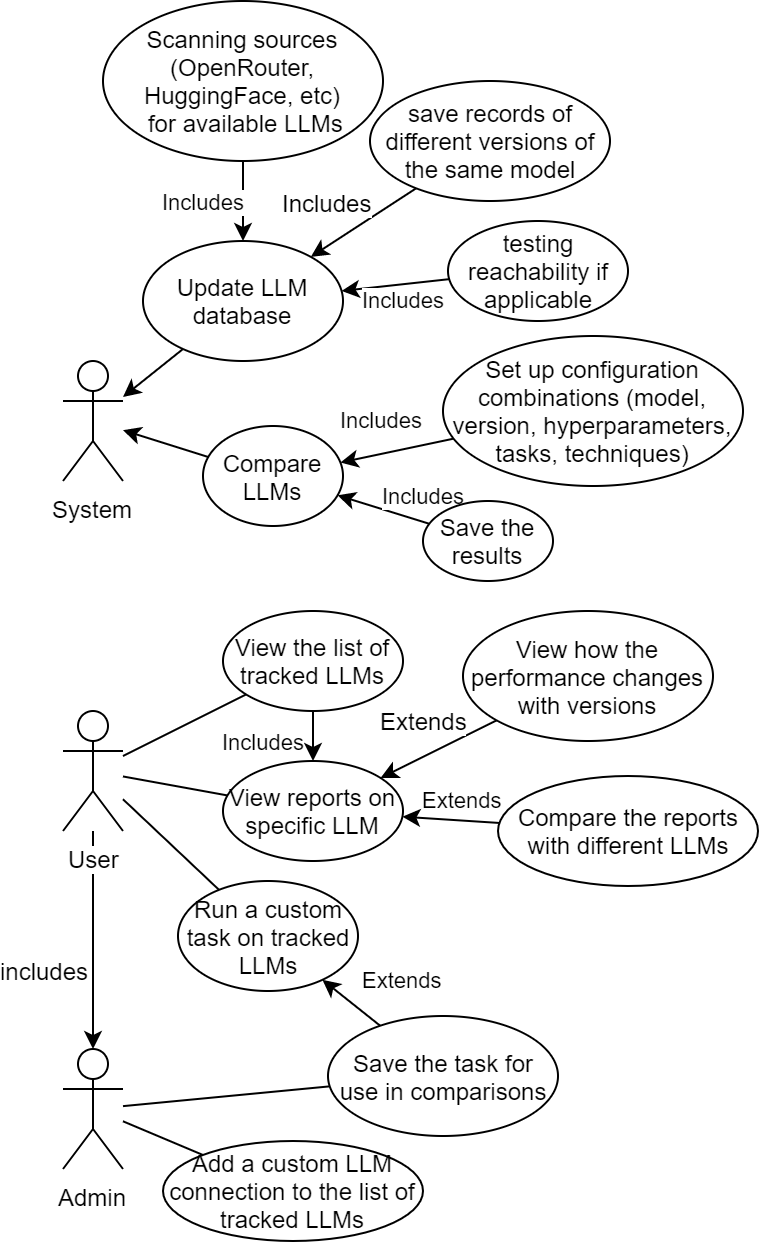

The diagram above was exported from draw.io. Its source (the exported page's mxGraphModel, read from the mxfile embedded in the PNG):
<mxGraphModel dx="1072" dy="792" grid="1" gridSize="10" guides="1" tooltips="1" connect="1" arrows="1" fold="1" page="1" pageScale="1" pageWidth="827" pageHeight="1169" math="0" shadow="0">
  <root>
    <mxCell id="0" />
    <mxCell id="1" parent="0" />
    <mxCell id="ItKMl8H8mMVrqPtcK-ZM-1" value="System" style="shape=umlActor;verticalLabelPosition=bottom;labelBackgroundColor=#ffffff;verticalAlign=top;html=1;outlineConnect=0;" parent="1" vertex="1">
      <mxGeometry x="200" y="210" width="30" height="60" as="geometry" />
    </mxCell>
    <mxCell id="ItKMl8H8mMVrqPtcK-ZM-4" value="" style="rounded=0;orthogonalLoop=1;jettySize=auto;html=1;" parent="1" source="ItKMl8H8mMVrqPtcK-ZM-2" target="ItKMl8H8mMVrqPtcK-ZM-3" edge="1">
      <mxGeometry relative="1" as="geometry" />
    </mxCell>
    <mxCell id="ItKMl8H8mMVrqPtcK-ZM-5" value="includes" style="text;html=1;resizable=0;points=[];align=center;verticalAlign=middle;labelBackgroundColor=#ffffff;" parent="ItKMl8H8mMVrqPtcK-ZM-4" vertex="1" connectable="0">
      <mxGeometry x="0.3429" y="-1" relative="1" as="geometry">
        <mxPoint x="-24" y="-4" as="offset" />
      </mxGeometry>
    </mxCell>
    <mxCell id="ItKMl8H8mMVrqPtcK-ZM-36" style="edgeStyle=none;rounded=0;orthogonalLoop=1;jettySize=auto;html=1;endArrow=none;endFill=0;" parent="1" source="ItKMl8H8mMVrqPtcK-ZM-2" target="ItKMl8H8mMVrqPtcK-ZM-29" edge="1">
      <mxGeometry relative="1" as="geometry" />
    </mxCell>
    <mxCell id="ItKMl8H8mMVrqPtcK-ZM-37" style="edgeStyle=none;rounded=0;orthogonalLoop=1;jettySize=auto;html=1;endArrow=none;endFill=0;" parent="1" source="ItKMl8H8mMVrqPtcK-ZM-2" target="ItKMl8H8mMVrqPtcK-ZM-16" edge="1">
      <mxGeometry relative="1" as="geometry" />
    </mxCell>
    <mxCell id="ItKMl8H8mMVrqPtcK-ZM-38" style="edgeStyle=none;rounded=0;orthogonalLoop=1;jettySize=auto;html=1;endArrow=none;endFill=0;" parent="1" source="ItKMl8H8mMVrqPtcK-ZM-2" target="ItKMl8H8mMVrqPtcK-ZM-15" edge="1">
      <mxGeometry relative="1" as="geometry" />
    </mxCell>
    <mxCell id="ItKMl8H8mMVrqPtcK-ZM-2" value="User" style="shape=umlActor;verticalLabelPosition=bottom;labelBackgroundColor=#ffffff;verticalAlign=top;html=1;outlineConnect=0;" parent="1" vertex="1">
      <mxGeometry x="200" y="385" width="30" height="60" as="geometry" />
    </mxCell>
    <mxCell id="ItKMl8H8mMVrqPtcK-ZM-33" style="edgeStyle=none;rounded=0;orthogonalLoop=1;jettySize=auto;html=1;endArrow=none;endFill=0;" parent="1" source="ItKMl8H8mMVrqPtcK-ZM-3" target="ItKMl8H8mMVrqPtcK-ZM-31" edge="1">
      <mxGeometry relative="1" as="geometry" />
    </mxCell>
    <mxCell id="ItKMl8H8mMVrqPtcK-ZM-3" value="Admin" style="shape=umlActor;verticalLabelPosition=bottom;labelBackgroundColor=#ffffff;verticalAlign=top;html=1;outlineConnect=0;" parent="1" vertex="1">
      <mxGeometry x="200" y="554" width="30" height="60" as="geometry" />
    </mxCell>
    <mxCell id="ItKMl8H8mMVrqPtcK-ZM-25" style="edgeStyle=none;rounded=0;orthogonalLoop=1;jettySize=auto;html=1;" parent="1" source="ItKMl8H8mMVrqPtcK-ZM-8" target="ItKMl8H8mMVrqPtcK-ZM-1" edge="1">
      <mxGeometry relative="1" as="geometry" />
    </mxCell>
    <mxCell id="ItKMl8H8mMVrqPtcK-ZM-8" value="Update LLM database" style="ellipse;whiteSpace=wrap;html=1;" parent="1" vertex="1">
      <mxGeometry x="240" y="150" width="100" height="60" as="geometry" />
    </mxCell>
    <mxCell id="ItKMl8H8mMVrqPtcK-ZM-24" value="Includes" style="edgeStyle=none;rounded=0;orthogonalLoop=1;jettySize=auto;html=1;" parent="1" source="ItKMl8H8mMVrqPtcK-ZM-9" target="ItKMl8H8mMVrqPtcK-ZM-8" edge="1">
      <mxGeometry y="-20" relative="1" as="geometry">
        <mxPoint as="offset" />
      </mxGeometry>
    </mxCell>
    <mxCell id="ItKMl8H8mMVrqPtcK-ZM-9" value="Scanning sources (OpenRouter, HuggingFace, etc)&lt;br&gt;&amp;nbsp;for available LLMs" style="ellipse;whiteSpace=wrap;html=1;" parent="1" vertex="1">
      <mxGeometry x="220" y="30" width="140" height="80" as="geometry" />
    </mxCell>
    <mxCell id="ItKMl8H8mMVrqPtcK-ZM-23" style="edgeStyle=none;rounded=0;orthogonalLoop=1;jettySize=auto;html=1;" parent="1" source="ItKMl8H8mMVrqPtcK-ZM-10" target="ItKMl8H8mMVrqPtcK-ZM-8" edge="1">
      <mxGeometry relative="1" as="geometry" />
    </mxCell>
    <mxCell id="ItKMl8H8mMVrqPtcK-ZM-40" value="Includes" style="text;html=1;resizable=0;points=[];align=center;verticalAlign=middle;labelBackgroundColor=#ffffff;" parent="ItKMl8H8mMVrqPtcK-ZM-23" vertex="1" connectable="0">
      <mxGeometry x="-0.4052" y="3" relative="1" as="geometry">
        <mxPoint x="-30.5" y="-6" as="offset" />
      </mxGeometry>
    </mxCell>
    <mxCell id="ItKMl8H8mMVrqPtcK-ZM-10" value="save records of different versions of the same model" style="ellipse;whiteSpace=wrap;html=1;" parent="1" vertex="1">
      <mxGeometry x="353.5" y="70" width="120" height="60" as="geometry" />
    </mxCell>
    <mxCell id="ItKMl8H8mMVrqPtcK-ZM-22" value="Includes" style="edgeStyle=none;rounded=0;orthogonalLoop=1;jettySize=auto;html=1;" parent="1" source="ItKMl8H8mMVrqPtcK-ZM-11" target="ItKMl8H8mMVrqPtcK-ZM-8" edge="1">
      <mxGeometry x="-0.1076" y="8" relative="1" as="geometry">
        <mxPoint as="offset" />
      </mxGeometry>
    </mxCell>
    <mxCell id="ItKMl8H8mMVrqPtcK-ZM-11" value="testing reachability if applicable" style="ellipse;whiteSpace=wrap;html=1;" parent="1" vertex="1">
      <mxGeometry x="392.5" y="140" width="90" height="50" as="geometry" />
    </mxCell>
    <mxCell id="ItKMl8H8mMVrqPtcK-ZM-26" style="edgeStyle=none;rounded=0;orthogonalLoop=1;jettySize=auto;html=1;" parent="1" source="ItKMl8H8mMVrqPtcK-ZM-12" target="ItKMl8H8mMVrqPtcK-ZM-1" edge="1">
      <mxGeometry relative="1" as="geometry" />
    </mxCell>
    <mxCell id="ItKMl8H8mMVrqPtcK-ZM-12" value="Compare LLMs" style="ellipse;whiteSpace=wrap;html=1;" parent="1" vertex="1">
      <mxGeometry x="270" y="242.5" width="70" height="50" as="geometry" />
    </mxCell>
    <mxCell id="ItKMl8H8mMVrqPtcK-ZM-21" value="Includes" style="edgeStyle=none;rounded=0;orthogonalLoop=1;jettySize=auto;html=1;" parent="1" source="ItKMl8H8mMVrqPtcK-ZM-13" target="ItKMl8H8mMVrqPtcK-ZM-12" edge="1">
      <mxGeometry x="0.1322" y="-16" relative="1" as="geometry">
        <mxPoint as="offset" />
      </mxGeometry>
    </mxCell>
    <mxCell id="ItKMl8H8mMVrqPtcK-ZM-13" value="Set up configuration combinations (model, version, hyperparameters, tasks, techniques)" style="ellipse;whiteSpace=wrap;html=1;" parent="1" vertex="1">
      <mxGeometry x="390" y="197.5" width="150" height="75" as="geometry" />
    </mxCell>
    <mxCell id="ItKMl8H8mMVrqPtcK-ZM-20" value="Includes" style="edgeStyle=none;rounded=0;orthogonalLoop=1;jettySize=auto;html=1;" parent="1" source="ItKMl8H8mMVrqPtcK-ZM-14" target="ItKMl8H8mMVrqPtcK-ZM-12" edge="1">
      <mxGeometry x="-0.7003" y="-12" relative="1" as="geometry">
        <mxPoint as="offset" />
      </mxGeometry>
    </mxCell>
    <mxCell id="ItKMl8H8mMVrqPtcK-ZM-14" value="Save the results" style="ellipse;whiteSpace=wrap;html=1;" parent="1" vertex="1">
      <mxGeometry x="380" y="280" width="65" height="40" as="geometry" />
    </mxCell>
    <mxCell id="ItKMl8H8mMVrqPtcK-ZM-30" value="Includes" style="edgeStyle=none;rounded=0;orthogonalLoop=1;jettySize=auto;html=1;" parent="1" source="ItKMl8H8mMVrqPtcK-ZM-15" target="ItKMl8H8mMVrqPtcK-ZM-16" edge="1">
      <mxGeometry x="0.2" y="-25" relative="1" as="geometry">
        <mxPoint as="offset" />
      </mxGeometry>
    </mxCell>
    <mxCell id="ItKMl8H8mMVrqPtcK-ZM-15" value="View the list of tracked LLMs" style="ellipse;whiteSpace=wrap;html=1;" parent="1" vertex="1">
      <mxGeometry x="280" y="335" width="90" height="50" as="geometry" />
    </mxCell>
    <mxCell id="ItKMl8H8mMVrqPtcK-ZM-16" value="View reports on specific LLM" style="ellipse;whiteSpace=wrap;html=1;" parent="1" vertex="1">
      <mxGeometry x="280" y="410" width="90" height="50" as="geometry" />
    </mxCell>
    <mxCell id="ItKMl8H8mMVrqPtcK-ZM-19" style="edgeStyle=none;rounded=0;orthogonalLoop=1;jettySize=auto;html=1;" parent="1" source="ItKMl8H8mMVrqPtcK-ZM-18" target="ItKMl8H8mMVrqPtcK-ZM-16" edge="1">
      <mxGeometry relative="1" as="geometry" />
    </mxCell>
    <mxCell id="ItKMl8H8mMVrqPtcK-ZM-39" value="Extends" style="text;html=1;resizable=0;points=[];align=center;verticalAlign=middle;labelBackgroundColor=#ffffff;" parent="ItKMl8H8mMVrqPtcK-ZM-19" vertex="1" connectable="0">
      <mxGeometry x="0.2969" y="1" relative="1" as="geometry">
        <mxPoint x="0.5" y="-19.5" as="offset" />
      </mxGeometry>
    </mxCell>
    <mxCell id="ItKMl8H8mMVrqPtcK-ZM-18" value="View how the performance changes with versions" style="ellipse;whiteSpace=wrap;html=1;" parent="1" vertex="1">
      <mxGeometry x="400" y="335" width="125" height="65" as="geometry" />
    </mxCell>
    <mxCell id="ItKMl8H8mMVrqPtcK-ZM-28" value="Extends" style="edgeStyle=none;rounded=0;orthogonalLoop=1;jettySize=auto;html=1;" parent="1" source="ItKMl8H8mMVrqPtcK-ZM-27" target="ItKMl8H8mMVrqPtcK-ZM-16" edge="1">
      <mxGeometry x="-0.2222" y="-10" relative="1" as="geometry">
        <mxPoint as="offset" />
      </mxGeometry>
    </mxCell>
    <mxCell id="ItKMl8H8mMVrqPtcK-ZM-27" value="Compare the reports with different LLMs" style="ellipse;whiteSpace=wrap;html=1;" parent="1" vertex="1">
      <mxGeometry x="417.5" y="417.5" width="130" height="55" as="geometry" />
    </mxCell>
    <mxCell id="ItKMl8H8mMVrqPtcK-ZM-29" value="Run a custom task on tracked LLMs" style="ellipse;whiteSpace=wrap;html=1;" parent="1" vertex="1">
      <mxGeometry x="257.5" y="470" width="90" height="55" as="geometry" />
    </mxCell>
    <mxCell id="ItKMl8H8mMVrqPtcK-ZM-32" value="Extends" style="edgeStyle=none;rounded=0;orthogonalLoop=1;jettySize=auto;html=1;" parent="1" source="ItKMl8H8mMVrqPtcK-ZM-31" target="ItKMl8H8mMVrqPtcK-ZM-29" edge="1">
      <mxGeometry x="-0.7037" y="-25" relative="1" as="geometry">
        <mxPoint as="offset" />
      </mxGeometry>
    </mxCell>
    <mxCell id="ItKMl8H8mMVrqPtcK-ZM-31" value="Save the task for use in comparisons" style="ellipse;whiteSpace=wrap;html=1;" parent="1" vertex="1">
      <mxGeometry x="332.5" y="537.5" width="115" height="60" as="geometry" />
    </mxCell>
    <mxCell id="ItKMl8H8mMVrqPtcK-ZM-35" style="edgeStyle=none;rounded=0;orthogonalLoop=1;jettySize=auto;html=1;endArrow=none;endFill=0;" parent="1" source="ItKMl8H8mMVrqPtcK-ZM-34" target="ItKMl8H8mMVrqPtcK-ZM-3" edge="1">
      <mxGeometry relative="1" as="geometry" />
    </mxCell>
    <mxCell id="ItKMl8H8mMVrqPtcK-ZM-34" value="Add a custom LLM connection to the list of tracked LLMs" style="ellipse;whiteSpace=wrap;html=1;" parent="1" vertex="1">
      <mxGeometry x="250" y="600" width="130" height="50" as="geometry" />
    </mxCell>
  </root>
</mxGraphModel>